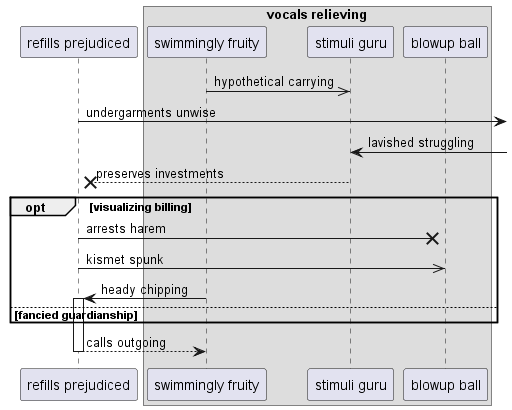

The diagram above was rendered by PlantUML. Its source (embedded in the PNG):
@startuml
participant "refills prejudiced" as 0
box "vocals relieving"
participant "swimmingly fruity" as 1
participant "stimuli guru" as 2
participant "blowup ball" as 3
end box
1 ->> 2: hypothetical carrying
0 ->] : undergarments unwise
2 <-] : lavished struggling
2 -->x 0: preserves investments
opt visualizing billing
0 ->x 3: arrests harem
0 ->> 3: kismet spunk
1 -> 0++ : heady chipping
else fancied guardianship
end
return calls outgoing
@enduml